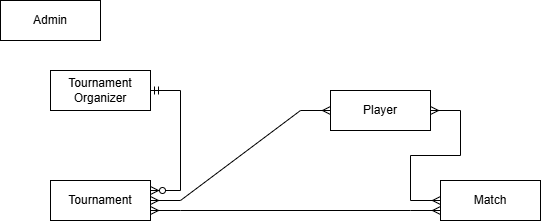

The diagram above was exported from draw.io. Its source (the exported page's mxGraphModel, read from the mxfile embedded in the PNG):
<mxGraphModel dx="1434" dy="738" grid="1" gridSize="10" guides="1" tooltips="1" connect="1" arrows="1" fold="1" page="1" pageScale="1" pageWidth="850" pageHeight="1100" math="0" shadow="0" extFonts="Permanent Marker^https://fonts.googleapis.com/css?family=Permanent+Marker">
  <root>
    <mxCell id="0" />
    <mxCell id="1" parent="0" />
    <mxCell id="1siRpDLE7G1UTJXl0ly5-5" value="Admin" style="whiteSpace=wrap;html=1;align=center;" vertex="1" parent="1">
      <mxGeometry x="110" y="130" width="100" height="40" as="geometry" />
    </mxCell>
    <mxCell id="1siRpDLE7G1UTJXl0ly5-6" value="Player" style="whiteSpace=wrap;html=1;align=center;" vertex="1" parent="1">
      <mxGeometry x="440" y="220" width="100" height="40" as="geometry" />
    </mxCell>
    <mxCell id="1siRpDLE7G1UTJXl0ly5-7" value="Tournament" style="whiteSpace=wrap;html=1;align=center;" vertex="1" parent="1">
      <mxGeometry x="160" y="310" width="100" height="40" as="geometry" />
    </mxCell>
    <mxCell id="1siRpDLE7G1UTJXl0ly5-8" value="Match" style="whiteSpace=wrap;html=1;align=center;" vertex="1" parent="1">
      <mxGeometry x="550" y="310" width="100" height="40" as="geometry" />
    </mxCell>
    <mxCell id="1siRpDLE7G1UTJXl0ly5-10" value="" style="edgeStyle=entityRelationEdgeStyle;fontSize=12;html=1;endArrow=ERmany;startArrow=ERmany;rounded=0;exitX=1;exitY=0.5;exitDx=0;exitDy=0;entryX=0;entryY=0.5;entryDx=0;entryDy=0;" edge="1" parent="1" source="1siRpDLE7G1UTJXl0ly5-7" target="1siRpDLE7G1UTJXl0ly5-6">
      <mxGeometry width="100" height="100" relative="1" as="geometry">
        <mxPoint x="370" y="430" as="sourcePoint" />
        <mxPoint x="470" y="330" as="targetPoint" />
      </mxGeometry>
    </mxCell>
    <mxCell id="1siRpDLE7G1UTJXl0ly5-11" value="" style="edgeStyle=entityRelationEdgeStyle;fontSize=12;html=1;endArrow=ERmany;startArrow=ERmany;rounded=0;entryX=0;entryY=0.5;entryDx=0;entryDy=0;exitX=1;exitY=0.5;exitDx=0;exitDy=0;" edge="1" parent="1" source="1siRpDLE7G1UTJXl0ly5-6" target="1siRpDLE7G1UTJXl0ly5-8">
      <mxGeometry width="100" height="100" relative="1" as="geometry">
        <mxPoint x="400" y="400" as="sourcePoint" />
        <mxPoint x="500" y="300" as="targetPoint" />
      </mxGeometry>
    </mxCell>
    <mxCell id="1siRpDLE7G1UTJXl0ly5-12" value="" style="edgeStyle=entityRelationEdgeStyle;fontSize=12;html=1;endArrow=ERmany;startArrow=ERmany;rounded=0;exitX=1;exitY=0.75;exitDx=0;exitDy=0;entryX=0;entryY=0.75;entryDx=0;entryDy=0;" edge="1" parent="1" source="1siRpDLE7G1UTJXl0ly5-7" target="1siRpDLE7G1UTJXl0ly5-8">
      <mxGeometry width="100" height="100" relative="1" as="geometry">
        <mxPoint x="370" y="430" as="sourcePoint" />
        <mxPoint x="470" y="330" as="targetPoint" />
      </mxGeometry>
    </mxCell>
    <mxCell id="1siRpDLE7G1UTJXl0ly5-13" value="Tournament Organizer" style="whiteSpace=wrap;html=1;align=center;" vertex="1" parent="1">
      <mxGeometry x="160" y="200" width="100" height="40" as="geometry" />
    </mxCell>
    <mxCell id="1siRpDLE7G1UTJXl0ly5-17" value="" style="edgeStyle=entityRelationEdgeStyle;fontSize=12;html=1;endArrow=ERzeroToMany;startArrow=ERmandOne;rounded=0;exitX=1;exitY=0.5;exitDx=0;exitDy=0;entryX=1;entryY=0.25;entryDx=0;entryDy=0;" edge="1" parent="1" source="1siRpDLE7G1UTJXl0ly5-13" target="1siRpDLE7G1UTJXl0ly5-7">
      <mxGeometry width="100" height="100" relative="1" as="geometry">
        <mxPoint x="370" y="430" as="sourcePoint" />
        <mxPoint x="470" y="330" as="targetPoint" />
      </mxGeometry>
    </mxCell>
  </root>
</mxGraphModel>